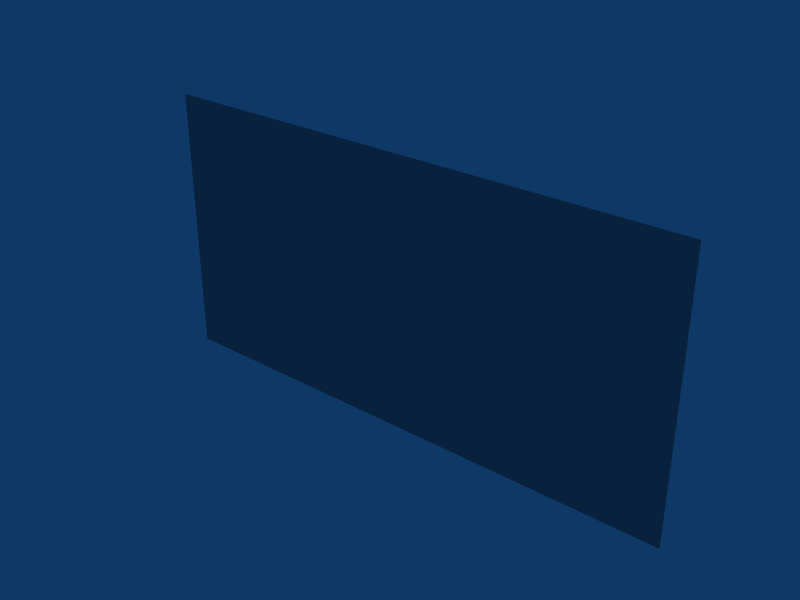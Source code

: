 # Source: wallDecor_backDoor4x8.blend  (saved by Blender 2.49.2; exported with 4.5.12 LTS)
import bpy
from mathutils import Matrix  # noqa: F401  (used for matrix-valued properties, if any)

bpy.ops.wm.read_factory_settings(use_empty=True)
scene = bpy.context.scene
scene.name = 'Scene'

# ---- collections
col_collection_1 = bpy.data.collections.new('Collection 1'); scene.collection.children.link(col_collection_1)

# ---- materials (node trees are filled in below, after node groups)
mat_01___default = bpy.data.materials.new('01___Default')
mat_01___default.alpha_threshold = 0.0
mat_01___default.diffuse_color = (0.5882, 0.5882, 0.5882, 1.0)
mat_01___default.specular_color = (0.0, 0.0, 0.0)
mat_01___default.roughness = 0.5

# ---- material node trees

# ---- world
world_world = bpy.data.worlds.new('World'); scene.world = world_world
world_world.color = (0.05656, 0.2208, 0.4)
world_world.use_sun_shadow = False
world_world.sun_shadow_jitter_overblur = 0.0
world_world.cycles.sampling_method = 'MANUAL'
world_world.cycles.sample_map_resolution = 256

# ---- meshes
me_doorback = bpy.data.meshes.new('doorBack')
me_doorback.from_pydata([(-3.917, 1.95, -0.008593), (4.083, 1.95, -0.008593), (-3.917, 1.95, 3.991), (4.083, 1.95, 3.991)], [], [(0, 1, 3, 2)])
_uv = me_doorback.uv_layers.new(name='UVTex')
_uv.uv.foreach_set('vector', [0.0, 0.000134, 0.2502, 0.000134, 0.2502, 0.1253, 0.0, 0.1253])
me_doorback.materials.append(mat_01___default)
me_doorback.materials.append(None)
me_doorback.use_remesh_preserve_volume = False
me_doorback.use_remesh_preserve_attributes = False
me_doorback.use_mirror_vertex_groups = False
me_doorback.update()

# ---- objects
ob_decormesh = bpy.data.objects.new('decorMesh', me_doorback)

# ---- transforms, parenting, visibility, modifiers, constraints
ob_decormesh.location = (0.0, 0.0, 0.0)
ob_decormesh.lock_rotations_4d = False
ob_decormesh.empty_display_type = 'ARROWS'
ob_decormesh.lineart.crease_threshold = 0.0

# ---- collection membership
col_collection_1.objects.link(ob_decormesh)

# ---- scene / render settings (as saved in the file)
scene.frame_start = 1; scene.frame_end = 250; scene.frame_set(5)
scene.render.engine = 'BLENDER_EEVEE_NEXT'
scene.render.image_settings.file_format = 'JPEG'
scene.render.image_settings.color_mode = 'RGB'
scene.render.image_settings.compression = 90
scene.render.resolution_x = 800
scene.render.resolution_y = 600
scene.render.pixel_aspect_x = 100.0
scene.render.pixel_aspect_y = 100.0
scene.render.fps = 25
scene.render.dither_intensity = 0.0
scene.render.use_compositing = False
scene.render.use_sequencer = False
scene.render.bake_margin = 2
scene.render.bake_bias = 0.0
scene.render.use_stamp_time = False
scene.render.use_stamp_date = False
scene.render.use_stamp_frame = False
scene.render.use_stamp_camera = False
scene.render.use_stamp_scene = False
scene.render.use_stamp_filename = False
scene.render.use_stamp_render_time = False
scene.render.stamp_font_size = 0
scene.cycles.use_denoising = False
scene.cycles.samples = 10
scene.cycles.sampling_pattern = 'TABULATED_SOBOL'
scene.cycles.light_sampling_threshold = 0.0
scene.cycles.use_adaptive_sampling = False
scene.cycles.use_light_tree = False
scene.cycles.blur_glossy = 0.0
scene.cycles.volume_bounces = 1
scene.cycles.pixel_filter_type = 'GAUSSIAN'
scene.cycles.sample_clamp_indirect = 0.0
scene.view_settings.view_transform = 'Raw'
bpy.context.view_layer.update()

# ---- added for rendering (the .blend has no active camera): camera
cam_auto = bpy.data.cameras.new('AutoCamera')
cam_auto.lens = 50.0
cam_auto.sensor_width = 36.0
cam_auto.clip_end = 1000.0
ob_auto_camera = bpy.data.objects.new('AutoCamera', cam_auto)
scene.collection.objects.link(ob_auto_camera)
ob_auto_camera.location = (8.35822, -7.98083, 8.61178)
ob_auto_camera.rotation_euler = (1.09748, -7.21219e-08, 0.694738)
scene.camera = ob_auto_camera
bpy.context.view_layer.update()
